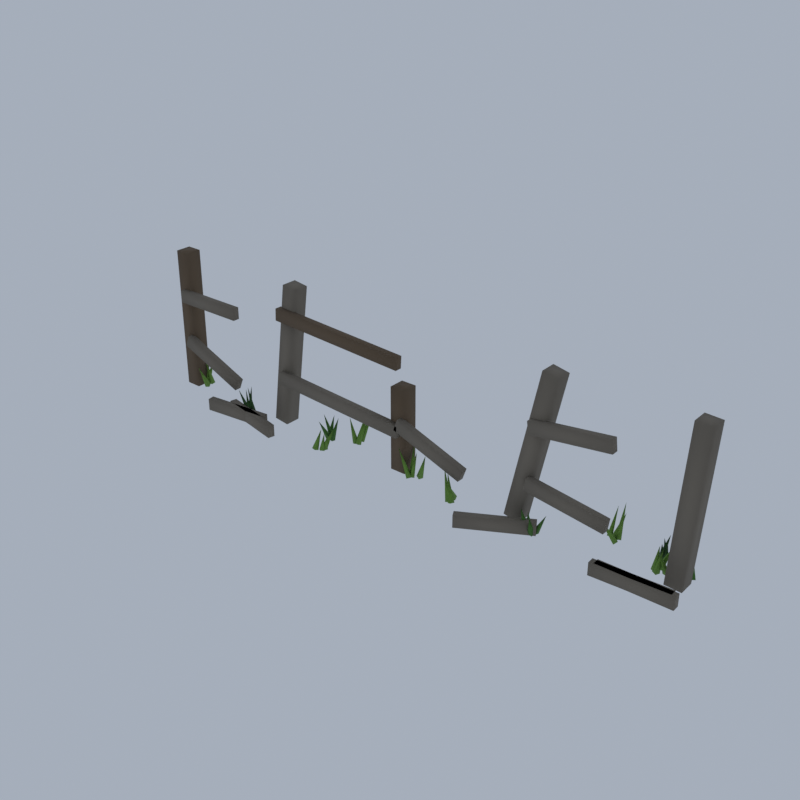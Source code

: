 # Source: D33_broken_fence.blend  (saved by Blender 5.2.45; exported with 4.5.12 LTS)
import bpy
from mathutils import Matrix  # noqa: F401  (used for matrix-valued properties, if any)

bpy.ops.wm.read_factory_settings(use_empty=True)
scene = bpy.context.scene
scene.name = 'Scene'

# ---- collections
col_collection = bpy.data.collections.new('Collection'); scene.collection.children.link(col_collection)

# ---- materials (node trees are filled in below, after node groups)
mat_wood_old_woodplanks = bpy.data.materials.new('wood_old|WoodPlanks')
mat_wood_old_woodplanks.diffuse_color = (0.139, 0.09627, 0.05819, 1.0)
mat_wood_grey_woodplanks = bpy.data.materials.new('wood_grey|WoodPlanks')
mat_wood_grey_woodplanks.diffuse_color = (0.1975, 0.1701, 0.1332, 1.0)
mat_leaf_light_leafygrass = bpy.data.materials.new('leaf_light|LeafyGrass')
mat_leaf_light_leafygrass.diffuse_color = (0.1511, 0.3021, 0.04455, 1.0)
mat_leaf_dark_leafygrass = bpy.data.materials.new('leaf_dark|LeafyGrass')
mat_leaf_dark_leafygrass.diffuse_color = (0.0231, 0.07806, 0.01347, 1.0)
mat_leaf_leafygrass = bpy.data.materials.new('leaf|LeafyGrass')
mat_leaf_leafygrass.diffuse_color = (0.05819, 0.1701, 0.0231, 1.0)

# ---- material node trees
mat_wood_old_woodplanks.use_nodes = True; mat_wood_old_woodplanks.node_tree.nodes.clear()
_N = mat_wood_old_woodplanks.node_tree.nodes; _L = mat_wood_old_woodplanks.node_tree.links
n0 = _N.new('ShaderNodeBsdfPrincipled'); n0.name = 'Principled BSDF'; n0.location = (-200, 100)
n0.inputs[0].default_value = (0.139, 0.09627, 0.05819, 1.0)
n0.inputs[2].default_value = 0.95
n0.inputs[10].default_value = 0.005
n1 = _N.new('ShaderNodeOutputMaterial'); n1.name = 'Material Output'; n1.location = (200, 100)
_L.new(n0.outputs[0], n1.inputs[0])
n1.is_active_output = True
mat_wood_grey_woodplanks.use_nodes = True; mat_wood_grey_woodplanks.node_tree.nodes.clear()
_N = mat_wood_grey_woodplanks.node_tree.nodes; _L = mat_wood_grey_woodplanks.node_tree.links
n0 = _N.new('ShaderNodeBsdfPrincipled'); n0.name = 'Principled BSDF'; n0.location = (-200, 100)
n0.inputs[0].default_value = (0.1975, 0.1701, 0.1332, 1.0)
n0.inputs[2].default_value = 0.95
n0.inputs[10].default_value = 0.005
n1 = _N.new('ShaderNodeOutputMaterial'); n1.name = 'Material Output'; n1.location = (200, 100)
_L.new(n0.outputs[0], n1.inputs[0])
n1.is_active_output = True
mat_leaf_light_leafygrass.use_nodes = True; mat_leaf_light_leafygrass.node_tree.nodes.clear()
_N = mat_leaf_light_leafygrass.node_tree.nodes; _L = mat_leaf_light_leafygrass.node_tree.links
n0 = _N.new('ShaderNodeBsdfPrincipled'); n0.name = 'Principled BSDF'; n0.location = (-200, 100)
n0.inputs[0].default_value = (0.1511, 0.3021, 0.04455, 1.0)
n0.inputs[2].default_value = 0.9
n0.inputs[10].default_value = 0.005
n1 = _N.new('ShaderNodeOutputMaterial'); n1.name = 'Material Output'; n1.location = (200, 100)
_L.new(n0.outputs[0], n1.inputs[0])
n1.is_active_output = True
mat_leaf_dark_leafygrass.use_nodes = True; mat_leaf_dark_leafygrass.node_tree.nodes.clear()
_N = mat_leaf_dark_leafygrass.node_tree.nodes; _L = mat_leaf_dark_leafygrass.node_tree.links
n0 = _N.new('ShaderNodeBsdfPrincipled'); n0.name = 'Principled BSDF'; n0.location = (-200, 100)
n0.inputs[0].default_value = (0.0231, 0.07806, 0.01347, 1.0)
n0.inputs[2].default_value = 0.9
n0.inputs[10].default_value = 0.005
n1 = _N.new('ShaderNodeOutputMaterial'); n1.name = 'Material Output'; n1.location = (200, 100)
_L.new(n0.outputs[0], n1.inputs[0])
n1.is_active_output = True
mat_leaf_leafygrass.use_nodes = True; mat_leaf_leafygrass.node_tree.nodes.clear()
_N = mat_leaf_leafygrass.node_tree.nodes; _L = mat_leaf_leafygrass.node_tree.links
n0 = _N.new('ShaderNodeBsdfPrincipled'); n0.name = 'Principled BSDF'; n0.location = (-200, 100)
n0.inputs[0].default_value = (0.05819, 0.1701, 0.0231, 1.0)
n0.inputs[2].default_value = 0.9
n0.inputs[10].default_value = 0.005
n1 = _N.new('ShaderNodeOutputMaterial'); n1.name = 'Material Output'; n1.location = (200, 100)
_L.new(n0.outputs[0], n1.inputs[0])
n1.is_active_output = True

# ---- world
world_world = bpy.data.worlds.new('World'); scene.world = world_world
world_world.use_nodes = True; world_world.node_tree.nodes.clear()
_N = world_world.node_tree.nodes; _L = world_world.node_tree.links
n0 = _N.new('ShaderNodeOutputWorld'); n0.name = 'World Output'; n0.location = (200, 100)
n1 = _N.new('ShaderNodeBackground'); n1.name = 'Background'; n1.location = (-200, 100)
n1.inputs[0].default_value = (0.42, 0.47, 0.55, 1.0)
n1.inputs[1].default_value = 0.9
_L.new(n1.outputs[0], n0.inputs[0])
n0.is_active_output = True
world_world.color = (0.05088, 0.05088, 0.05088)
world_world.sun_shadow_jitter_overblur = 0.0

# ---- meshes
me_broken_fence = bpy.data.meshes.new('broken_fence')
me_broken_fence.from_pydata([(-8.284, -0.04605, 0.03924), (-8.253, -0.04605, 4.239), (-8.284, 0.404, 0.03924), (-8.253, 0.404, 4.239), (-7.834, -0.04605, 0.03592), (-7.803, -0.04605, 4.236), (-7.834, 0.404, 0.03592), (-7.803, 0.404, 4.236), (-4.544, -0.04605, 0.0858), (-3.988, -0.04605, 4.249), (-4.544, 0.404, 0.0858), (-3.988, 0.404, 4.249), (-4.098, -0.04605, 0.02622), (-3.542, -0.04605, 4.189), (-4.098, 0.404, 0.02622), (-3.542, 0.404, 4.189), (-0.2657, -0.04605, 0.03703), (-0.271, -0.04605, 2.437), (-0.2657, 0.404, 0.03703), (-0.271, 0.404, 2.437), (0.1843, -0.04605, 0.03802), (0.179, -0.04605, 2.438), (0.1843, 0.404, 0.03802), (0.179, 0.404, 2.438), (3.317, -0.04605, 0.1246), (4.155, -0.04605, 4.24), (3.317, 0.404, 0.1246), (4.155, 0.404, 4.24), (3.758, -0.04605, 0.03483), (4.596, -0.04605, 4.15), (3.758, 0.404, 0.03483), (4.596, 0.404, 4.15), (7.629, -0.04605, 0.05101), (7.834, -0.04605, 4.246), (7.629, 0.404, 0.05101), (7.834, 0.404, 4.246), (8.079, -0.04605, 0.02905), (8.284, -0.04605, 4.224), (8.079, 0.404, 0.02905), (8.284, 0.404, 4.224), (-8.028, -0.221, 1.391), (-7.896, -0.221, 1.715), (-8.028, -0.02105, 1.391), (-7.896, -0.02105, 1.715), (-5.991, -0.221, 0.5602), (-5.859, -0.221, 0.8843), (-5.991, -0.02105, 0.5602), (-5.859, -0.02105, 0.8843), (-5.907, -0.5123, 0.01252), (-5.907, -0.5123, 0.3625), (-5.866, -0.3166, 0.01252), (-5.866, -0.3166, 0.3625), (-3.95, -0.9255, 0.01252), (-3.95, -0.9255, 0.3625), (-3.909, -0.7298, 0.01252), (-3.909, -0.7298, 0.3625), (-8.043, -0.221, 2.759), (-8.044, -0.221, 3.109), (-8.043, -0.02105, 2.759), (-8.044, -0.02105, 3.109), (-5.843, -0.221, 2.766), (-5.844, -0.221, 3.116), (-5.843, -0.02105, 2.766), (-5.844, -0.02105, 3.116), (-6.473, -0.8328, 0.01252), (-6.473, -0.8328, 0.3625), (-6.496, -0.6341, 0.01252), (-6.496, -0.6341, 0.3625), (-4.486, -0.608, 0.01252), (-4.486, -0.608, 0.3625), (-4.508, -0.4093, 0.01252), (-4.508, -0.4093, 0.3625), (-4.15, -0.221, 1.359), (-4.129, -0.221, 1.708), (-4.15, -0.02105, 1.359), (-4.129, -0.02105, 1.708), (0.04242, -0.221, 1.108), (0.06333, -0.221, 1.457), (0.04242, -0.02105, 1.108), (0.06333, -0.02105, 1.457), (-4.15, -0.221, 3.242), (-4.132, -0.221, 3.592), (-4.15, -0.02105, 3.242), (-4.132, -0.02105, 3.592), (0.045, -0.221, 3.028), (0.06281, -0.221, 3.378), (0.045, -0.02105, 3.028), (0.06281, -0.02105, 3.378), (-0.03911, -0.221, 1.338), (0.07705, -0.221, 1.668), (-0.03911, -0.02105, 1.338), (0.07705, -0.02105, 1.668), (2.036, -0.221, 0.6074), (2.152, -0.221, 0.9375), (2.036, -0.02105, 0.6074), (2.152, -0.02105, 0.9375), (2.63, -1.2, 0.01252), (2.63, -1.2, 0.3625), (2.532, -1.025, 0.01252), (2.532, -1.025, 0.3625), (4.372, -0.2168, 0.01252), (4.372, -0.2168, 0.3625), (4.274, -0.04258, 0.01252), (4.274, -0.04258, 0.3625), (3.943, -0.221, 1.111), (3.99, -0.221, 1.458), (3.943, -0.02105, 1.111), (3.99, -0.02105, 1.458), (6.123, -0.221, 0.8172), (6.17, -0.221, 1.164), (6.123, -0.02105, 0.8172), (6.17, -0.02105, 1.164), (6.228, -0.7344, 0.01252), (6.228, -0.7344, 0.3625), (6.225, -0.5345, 0.01252), (6.225, -0.5345, 0.3625), (8.227, -0.7076, 0.01252), (8.227, -0.7076, 0.3625), (8.225, -0.5077, 0.01252), (8.225, -0.5077, 0.3625), (3.988, -0.221, 2.624), (3.943, -0.221, 2.971), (3.988, -0.02105, 2.624), (3.943, -0.02105, 2.971), (6.17, -0.221, 2.904), (6.125, -0.221, 3.251), (6.17, -0.02105, 2.904), (6.125, -0.02105, 3.251), (6.123, -0.7785, 0.01252), (6.123, -0.7785, 0.3625), (6.111, -0.5788, 0.01252), (6.111, -0.5788, 0.3625), (8.119, -0.6633, 0.01252), (8.119, -0.6633, 0.3625), (8.108, -0.4636, 0.01252), (8.108, -0.4636, 0.3625), (-1.733, 0.4194, 0.01186), (-1.741, 0.305, 0.06685), (-1.868, 0.3125, 0.06318), (-1.86, 0.427, 0.008197), (-1.801, 0.782, 0.9036), (-1.964, 0.3515, 0.0139), (-1.922, 0.4712, 0.02549), (-1.808, 0.4278, 0.06115), (-1.85, 0.3082, 0.04956), (-2.106, 0.3974, 0.7501), (-1.881, 0.4054, 0.05938), (-1.947, 0.5138, 0.05253), (-1.842, 0.5757, 0.01567), (-1.776, 0.4673, 0.02252), (-1.668, 0.6615, 0.8741), (-1.9, 0.6356, 0.009126), (-1.778, 0.5994, 0.008763), (-1.81, 0.4903, 0.06592), (-1.932, 0.5265, 0.06628), (-1.741, 0.9402, 0.8218), (-7.634, 0.4311, 0.05542), (-7.634, 0.3049, 0.03883), (-7.76, 0.3079, 0.01963), (-7.76, 0.4341, 0.03622), (-7.817, 0.269, 0.8051), (-7.592, 0.155, 0.02162), (-7.707, 0.1035, 0.003313), (-7.762, 0.2071, 0.05343), (-7.647, 0.2586, 0.07173), (-7.643, -0.1499, 0.758), (-7.818, 0.2482, 0.02895), (-7.842, 0.3725, 0.01735), (-7.721, 0.3994, 0.0461), (-7.697, 0.2751, 0.0577), (-7.935, 0.3532, 0.7085), (-7.98, 0.3447, 0.06902), (-7.942, 0.4649, 0.05163), (-7.831, 0.4232, 0.006032), (-7.869, 0.303, 0.02342), (-7.595, 0.3941, 0.7867), (7.202, 1.004, 0.0685), (7.258, 0.9061, 0.009045), (7.147, 0.8443, 0.006552), (7.091, 0.9421, 0.066), (7.312, 0.6525, 0.6135), (7.287, 0.9347, 0.04714), (7.198, 0.848, 0.02026), (7.108, 0.9379, 0.0279), (7.198, 1.025, 0.05479), (7.133, 0.8215, 0.624), (7.036, 0.8672, 0.04306), (7.138, 0.9423, 0.06092), (7.215, 0.8453, 0.03199), (7.113, 0.7702, 0.01413), (7.139, 0.7235, 0.5187), (6.985, 0.9933, 0.05865), (7.1, 1.042, 0.03174), (7.146, 0.925, 0.0164), (7.032, 0.8759, 0.04331), (7.229, 0.9384, 0.6932), (7.925, 0.2945, 0.005367), (7.91, 0.4006, 0.07407), (8.035, 0.4215, 0.06968), (8.05, 0.3154, 0.0009766), (8.049, 0.0474, 0.5323), (7.891, 0.3702, 0.02742), (7.821, 0.2651, 0.01428), (7.717, 0.3306, 0.04763), (7.788, 0.4357, 0.06077), (7.897, 0.2206, 0.5803), (8.113, 0.5486, 0.06123), (8.021, 0.461, 0.07439), (7.94, 0.5374, 0.01382), (8.031, 0.625, 0.0006575), (7.872, 0.7795, 0.5435), (7.922, 0.5, 0.009139), (8.01, 0.4182, 0.05064), (7.921, 0.3292, 0.06591), (7.832, 0.411, 0.02441), (7.834, 0.5956, 0.58), (-2.452, 0.1583, 0.01224), (-2.455, 0.03312, 0.0352), (-2.579, 0.04095, 0.06281), (-2.576, 0.1661, 0.03985), (-2.357, 0.2207, 0.7168), (-2.7, 0.1707, 0.05439), (-2.575, 0.1814, 0.07505), (-2.556, 0.06784, 0.02065), (-2.681, 0.05712, 0.0), (-2.704, -0.19, 0.657), (-2.726, 0.3293, 0.01718), (-2.623, 0.2561, 0.02856), (-2.696, 0.1565, 0.05786), (-2.8, 0.2297, 0.04648), (-2.673, 0.3897, 0.6329), (-2.514, 0.2334, 0.0718), (-2.552, 0.113, 0.05553), (-2.661, 0.1543, 0.003245), (-2.623, 0.2747, 0.01952), (-2.889, 0.2034, 0.6696), (4.228, -0.1712, 0.07206), (4.243, -0.04665, 0.05072), (4.359, -0.06886, 0.002992), (4.344, -0.1934, 0.02433), (4.526, -0.05668, 0.5716), (4.158, -0.04232, 0.03874), (4.106, -0.1562, 0.01503), (3.99, -0.108, 0.03631), (4.042, 0.005888, 0.06001), (4.119, -0.21, 0.5872), (3.964, -0.1877, 0.01419), (3.96, -0.06936, 0.06086), (4.087, -0.06526, 0.06086), (4.091, -0.1836, 0.01419), (4.035, -0.4077, 0.7514), (4.31, -0.1671, 0.05436), (4.309, -0.2849, 0.006192), (4.182, -0.2896, 0.02069), (4.184, -0.1718, 0.06886), (4.325, -0.4772, 0.6444), (2.038, -0.3326, 0.0575), (1.984, -0.4477, 0.06397), (1.875, -0.3996, 0.01755), (1.929, -0.2845, 0.01108), (1.715, -0.2122, 0.7611), (1.798, -0.2624, 0.03576), (1.903, -0.1959, 0.06269), (1.974, -0.2988, 0.03929), (1.869, -0.3653, 0.01236), (1.836, -0.4597, 0.6741), (1.824, -0.4349, 0.03917), (1.791, -0.3165, 0.006453), (1.907, -0.2753, 0.03587), (1.941, -0.3937, 0.06859), (1.607, -0.2034, 0.8504), (1.916, -0.06881, 0.07279), (1.938, -0.1754, 0.006794), (1.813, -0.1984, 0.002262), (1.791, -0.09176, 0.06825), (1.916, -0.5531, 0.7324), (0.3917, -0.08666, 0.04089), (0.3064, 0.006786, 0.05446), (0.3977, 0.09311, 0.03416), (0.483, -0.0003392, 0.02059), (0.5389, 0.02643, 0.7846), (0.3539, -0.1695, 0.02299), (0.2896, -0.06046, 0.009825), (0.3908, 0.004214, 0.05205), (0.455, -0.1049, 0.06522), (0.07892, -0.1569, 0.8541), (0.5002, 0.0695, 0.06031), (0.5517, 0.1859, 0.06122), (0.6602, 0.1383, 0.01473), (0.6087, 0.02189, 0.01383), (0.8609, -0.02633, 0.8261), (0.3391, -0.05626, 0.06413), (0.2957, 0.04736, 0.004279), (0.4115, 0.09968, 0.01092), (0.4549, -0.00394, 0.07077), (0.1758, 0.3688, 0.7829), (-2.482, -0.2723, 0.05525), (-2.391, -0.2018, 0.001622), (-2.308, -0.2962, 0.0198), (-2.399, -0.3667, 0.07343), (-2.263, -0.07029, 0.5435), (-2.453, -0.6427, 0.05692), (-2.578, -0.618, 0.06209), (-2.556, -0.5005, 0.01813), (-2.432, -0.5252, 0.01295), (-2.444, -0.3783, 0.5838), (-2.321, -0.58, 0.06264), (-2.418, -0.5023, 0.03611), (-2.336, -0.4078, 0.01241), (-2.239, -0.4855, 0.03894), (-2.348, -0.3642, 0.4877), (-2.41, -0.4207, 0.06073), (-2.371, -0.3001, 0.0492), (-2.256, -0.3408, 0.01432), (-2.295, -0.4614, 0.02584), (-2.203, -0.3817, 0.4691), (7.349, 0.4706, 0.00524), (7.259, 0.3891, 0.04289), (7.182, 0.4867, 0.06981), (7.272, 0.5683, 0.03216), (7.548, 0.5015, 0.7644), (7.398, 0.3607, 0.0102), (7.432, 0.4715, 0.06256), (7.554, 0.4327, 0.06485), (7.519, 0.3219, 0.01249), (7.384, 0.1442, 0.6323), (7.36, 0.3048, 0.0239), (7.311, 0.1877, 0.03055), (7.196, 0.2375, 0.05114), (7.245, 0.3546, 0.04449), (7.397, 0.2603, 0.7302), (7.124, 0.3079, 0.04401), (7.173, 0.425, 0.05162), (7.289, 0.3776, 0.03103), (7.24, 0.2604, 0.02343), (7.303, 0.2538, 0.786), (5.858, 0.896, 0.03232), (5.954, 0.9765, 0.007636), (6.038, 0.8877, 0.04272), (5.942, 0.8071, 0.06741), (5.912, 1.2, 0.9027), (5.806, 0.8607, 0.04575), (5.687, 0.8207, 0.06396), (5.643, 0.9351, 0.02929), (5.762, 0.9751, 0.01108), (5.758, 1.138, 0.7859), (5.903, 0.7744, 0.05423), (5.789, 0.8307, 0.06295), (5.84, 0.9396, 0.02082), (5.954, 0.8833, 0.0121), (6.021, 1.052, 0.7221), (5.86, 0.7475, 0.007197), (5.931, 0.8292, 0.07352), (6.029, 0.7479, 0.06785), (5.957, 0.6663, 0.001523), (5.686, 0.3862, 0.7616), (-5.208, -0.397, 0.05527), (-5.324, -0.3925, 0.004025), (-5.326, -0.2662, 0.01978), (-5.21, -0.2707, 0.07102), (-5.604, -0.4315, 0.7949), (-5.167, -0.493, 0.06084), (-5.293, -0.4932, 0.04808), (-5.29, -0.3706, 0.0142), (-5.163, -0.3703, 0.02697), (-5.316, -0.1915, 0.8993), (-5.103, -0.2306, 0.05257), (-5.139, -0.352, 0.03767), (-5.259, -0.3149, 0.02248), (-5.224, -0.1935, 0.03738), (-5.314, -0.3429, 0.9246), (-5.266, -0.464, 0.01559), (-5.204, -0.3531, 0.0175), (-5.099, -0.4125, 0.05946), (-5.162, -0.5234, 0.05755), (-5.428, -0.314, 0.8234)], [], [(0, 1, 3, 2), (2, 3, 7, 6), (6, 7, 5, 4), (4, 5, 1, 0), (2, 6, 4, 0), (7, 3, 1, 5), (8, 9, 11, 10), (10, 11, 15, 14), (14, 15, 13, 12), (12, 13, 9, 8), (10, 14, 12, 8), (15, 11, 9, 13), (16, 17, 19, 18), (18, 19, 23, 22), (22, 23, 21, 20), (20, 21, 17, 16), (18, 22, 20, 16), (23, 19, 17, 21), (24, 25, 27, 26), (26, 27, 31, 30), (30, 31, 29, 28), (28, 29, 25, 24), (26, 30, 28, 24), (31, 27, 25, 29), (32, 33, 35, 34), (34, 35, 39, 38), (38, 39, 37, 36), (36, 37, 33, 32), (34, 38, 36, 32), (39, 35, 33, 37), (40, 41, 43, 42), (42, 43, 47, 46), (46, 47, 45, 44), (44, 45, 41, 40), (42, 46, 44, 40), (47, 43, 41, 45), (48, 49, 51, 50), (50, 51, 55, 54), (54, 55, 53, 52), (52, 53, 49, 48), (50, 54, 52, 48), (55, 51, 49, 53), (56, 57, 59, 58), (58, 59, 63, 62), (62, 63, 61, 60), (60, 61, 57, 56), (58, 62, 60, 56), (63, 59, 57, 61), (64, 65, 67, 66), (66, 67, 71, 70), (70, 71, 69, 68), (68, 69, 65, 64), (66, 70, 68, 64), (71, 67, 65, 69), (72, 73, 75, 74), (74, 75, 79, 78), (78, 79, 77, 76), (76, 77, 73, 72), (74, 78, 76, 72), (79, 75, 73, 77), (80, 81, 83, 82), (82, 83, 87, 86), (86, 87, 85, 84), (84, 85, 81, 80), (82, 86, 84, 80), (87, 83, 81, 85), (88, 89, 91, 90), (90, 91, 95, 94), (94, 95, 93, 92), (92, 93, 89, 88), (90, 94, 92, 88), (95, 91, 89, 93), (96, 97, 99, 98), (98, 99, 103, 102), (102, 103, 101, 100), (100, 101, 97, 96), (98, 102, 100, 96), (103, 99, 97, 101), (104, 105, 107, 106), (106, 107, 111, 110), (110, 111, 109, 108), (108, 109, 105, 104), (106, 110, 108, 104), (111, 107, 105, 109), (112, 113, 115, 114), (114, 115, 119, 118), (118, 119, 117, 116), (116, 117, 113, 112), (114, 118, 116, 112), (119, 115, 113, 117), (120, 121, 123, 122), (122, 123, 127, 126), (126, 127, 125, 124), (124, 125, 121, 120), (122, 126, 124, 120), (127, 123, 121, 125), (128, 129, 131, 130), (130, 131, 135, 134), (134, 135, 133, 132), (132, 133, 129, 128), (130, 134, 132, 128), (135, 131, 129, 133), (136, 140, 137), (137, 140, 138), (136, 137, 138, 139), (138, 140, 139), (139, 140, 136), (141, 145, 142), (142, 145, 143), (141, 142, 143, 144), (143, 145, 144), (144, 145, 141), (146, 150, 147), (147, 150, 148), (146, 147, 148, 149), (148, 150, 149), (149, 150, 146), (151, 155, 152), (152, 155, 153), (151, 152, 153, 154), (153, 155, 154), (154, 155, 151), (156, 160, 157), (157, 160, 158), (156, 157, 158, 159), (158, 160, 159), (159, 160, 156), (161, 165, 162), (162, 165, 163), (161, 162, 163, 164), (163, 165, 164), (164, 165, 161), (166, 170, 167), (167, 170, 168), (166, 167, 168, 169), (168, 170, 169), (169, 170, 166), (171, 175, 172), (172, 175, 173), (171, 172, 173, 174), (173, 175, 174), (174, 175, 171), (176, 180, 177), (177, 180, 178), (176, 177, 178, 179), (178, 180, 179), (179, 180, 176), (181, 185, 182), (182, 185, 183), (181, 182, 183, 184), (183, 185, 184), (184, 185, 181), (186, 190, 187), (187, 190, 188), (186, 187, 188, 189), (188, 190, 189), (189, 190, 186), (191, 195, 192), (192, 195, 193), (191, 192, 193, 194), (193, 195, 194), (194, 195, 191), (196, 200, 197), (197, 200, 198), (196, 197, 198, 199), (198, 200, 199), (199, 200, 196), (201, 205, 202), (202, 205, 203), (201, 202, 203, 204), (203, 205, 204), (204, 205, 201), (206, 210, 207), (207, 210, 208), (206, 207, 208, 209), (208, 210, 209), (209, 210, 206), (211, 215, 212), (212, 215, 213), (211, 212, 213, 214), (213, 215, 214), (214, 215, 211), (216, 220, 217), (217, 220, 218), (216, 217, 218, 219), (218, 220, 219), (219, 220, 216), (221, 225, 222), (222, 225, 223), (221, 222, 223, 224), (223, 225, 224), (224, 225, 221), (226, 230, 227), (227, 230, 228), (226, 227, 228, 229), (228, 230, 229), (229, 230, 226), (231, 235, 232), (232, 235, 233), (231, 232, 233, 234), (233, 235, 234), (234, 235, 231), (236, 240, 237), (237, 240, 238), (236, 237, 238, 239), (238, 240, 239), (239, 240, 236), (241, 245, 242), (242, 245, 243), (241, 242, 243, 244), (243, 245, 244), (244, 245, 241), (246, 250, 247), (247, 250, 248), (246, 247, 248, 249), (248, 250, 249), (249, 250, 246), (251, 255, 252), (252, 255, 253), (251, 252, 253, 254), (253, 255, 254), (254, 255, 251), (256, 260, 257), (257, 260, 258), (256, 257, 258, 259), (258, 260, 259), (259, 260, 256), (261, 265, 262), (262, 265, 263), (261, 262, 263, 264), (263, 265, 264), (264, 265, 261), (266, 270, 267), (267, 270, 268), (266, 267, 268, 269), (268, 270, 269), (269, 270, 266), (271, 275, 272), (272, 275, 273), (271, 272, 273, 274), (273, 275, 274), (274, 275, 271), (276, 280, 277), (277, 280, 278), (276, 277, 278, 279), (278, 280, 279), (279, 280, 276), (281, 285, 282), (282, 285, 283), (281, 282, 283, 284), (283, 285, 284), (284, 285, 281), (286, 290, 287), (287, 290, 288), (286, 287, 288, 289), (288, 290, 289), (289, 290, 286), (291, 295, 292), (292, 295, 293), (291, 292, 293, 294), (293, 295, 294), (294, 295, 291), (296, 300, 297), (297, 300, 298), (296, 297, 298, 299), (298, 300, 299), (299, 300, 296), (301, 305, 302), (302, 305, 303), (301, 302, 303, 304), (303, 305, 304), (304, 305, 301), (306, 310, 307), (307, 310, 308), (306, 307, 308, 309), (308, 310, 309), (309, 310, 306), (311, 315, 312), (312, 315, 313), (311, 312, 313, 314), (313, 315, 314), (314, 315, 311), (316, 320, 317), (317, 320, 318), (316, 317, 318, 319), (318, 320, 319), (319, 320, 316), (321, 325, 322), (322, 325, 323), (321, 322, 323, 324), (323, 325, 324), (324, 325, 321), (326, 330, 327), (327, 330, 328), (326, 327, 328, 329), (328, 330, 329), (329, 330, 326), (331, 335, 332), (332, 335, 333), (331, 332, 333, 334), (333, 335, 334), (334, 335, 331), (336, 340, 337), (337, 340, 338), (336, 337, 338, 339), (338, 340, 339), (339, 340, 336), (341, 345, 342), (342, 345, 343), (341, 342, 343, 344), (343, 345, 344), (344, 345, 341), (346, 350, 347), (347, 350, 348), (346, 347, 348, 349), (348, 350, 349), (349, 350, 346), (351, 355, 352), (352, 355, 353), (351, 352, 353, 354), (353, 355, 354), (354, 355, 351), (356, 360, 357), (357, 360, 358), (356, 357, 358, 359), (358, 360, 359), (359, 360, 356), (361, 365, 362), (362, 365, 363), (361, 362, 363, 364), (363, 365, 364), (364, 365, 361), (366, 370, 367), (367, 370, 368), (366, 367, 368, 369), (368, 370, 369), (369, 370, 366), (371, 375, 372), (372, 375, 373), (371, 372, 373, 374), (373, 375, 374), (374, 375, 371)])
me_broken_fence.polygons.foreach_set('use_smooth', [True] * 342)
me_broken_fence.polygons.foreach_set('material_index', [0, 0, 0, 0, 0, 0, 1, 1, 1, 1, 1, 1, 0, 0, 0, 0, 0, 0, 1, 1, 1, 1, 1, 1, 1, 1, 1, 1, 1, 1, 1, 1, 1, 1, 1, 1, 1, 1, 1, 1, 1, 1, 1, 1, 1, 1, 1, 1, 1, 1, 1, 1, 1, 1, 1, 1, 1, 1, 1, 1, 0, 0, 0, 0, 0, 0, 1, 1, 1, 1, 1, 1, 1, 1, 1, 1, 1, 1, 1, 1, 1, 1, 1, 1, 1, 1, 1, 1, 1, 1, 1, 1, 1, 1, 1, 1, 1, 1, 1, 1, 1, 1, 2, 2, 2, 2, 2, 2, 2, 2, 2, 2, 2, 2, 2, 2, 2, 2, 2, 2, 2, 2, 2, 2, 2, 2, 2, 2, 2, 2, 2, 2, 2, 2, 2, 2, 2, 2, 2, 2, 2, 2, 3, 3, 3, 3, 3, 3, 3, 3, 3, 3, 3, 3, 3, 3, 3, 3, 3, 3, 3, 3, 4, 4, 4, 4, 4, 4, 4, 4, 4, 4, 4, 4, 4, 4, 4, 4, 4, 4, 4, 4, 4, 4, 4, 4, 4, 4, 4, 4, 4, 4, 4, 4, 4, 4, 4, 4, 4, 4, 4, 4, 4, 4, 4, 4, 4, 4, 4, 4, 4, 4, 4, 4, 4, 4, 4, 4, 4, 4, 4, 4, 2, 2, 2, 2, 2, 2, 2, 2, 2, 2, 2, 2, 2, 2, 2, 2, 2, 2, 2, 2, 2, 2, 2, 2, 2, 2, 2, 2, 2, 2, 2, 2, 2, 2, 2, 2, 2, 2, 2, 2, 2, 2, 2, 2, 2, 2, 2, 2, 2, 2, 2, 2, 2, 2, 2, 2, 2, 2, 2, 2, 2, 2, 2, 2, 2, 2, 2, 2, 2, 2, 2, 2, 2, 2, 2, 2, 2, 2, 2, 2, 2, 2, 2, 2, 2, 2, 2, 2, 2, 2, 2, 2, 2, 2, 2, 2, 2, 2, 2, 2, 3, 3, 3, 3, 3, 3, 3, 3, 3, 3, 3, 3, 3, 3, 3, 3, 3, 3, 3, 3])
_k = set([(0, 1), (0, 2), (0, 4), (1, 3), (1, 5), (2, 3), (2, 6), (3, 7), (4, 5), (4, 6), (5, 7), (6, 7), (8, 9), (8, 10), (8, 12), (9, 11), (9, 13), (10, 11), (10, 14), (11, 15), (12, 13), (12, 14), (13, 15), (14, 15), (16, 17), (16, 18), (16, 20), (17, 19), (17, 21), (18, 19), (18, 22), (19, 23), (20, 21), (20, 22), (21, 23), (22, 23), (24, 25), (24, 26), (24, 28), (25, 27), (25, 29), (26, 27), (26, 30), (27, 31), (28, 29), (28, 30), (29, 31), (30, 31), (32, 33), (32, 34), (32, 36), (33, 35), (33, 37), (34, 35), (34, 38), (35, 39), (36, 37), (36, 38), (37, 39), (38, 39), (40, 41), (40, 42), (40, 44), (41, 43), (41, 45), (42, 43), (42, 46), (43, 47), (44, 45), (44, 46), (45, 47), (46, 47), (48, 49), (48, 50), (48, 52), (49, 51), (49, 53), (50, 51), (50, 54), (51, 55), (52, 53), (52, 54), (53, 55), (54, 55), (56, 57), (56, 58), (56, 60), (57, 59), (57, 61), (58, 59), (58, 62), (59, 63), (60, 61), (60, 62), (61, 63), (62, 63), (64, 65), (64, 66), (64, 68), (65, 67), (65, 69), (66, 67), (66, 70), (67, 71), (68, 69), (68, 70), (69, 71), (70, 71), (72, 73), (72, 74), (72, 76), (73, 75), (73, 77), (74, 75), (74, 78), (75, 79), (76, 77), (76, 78), (77, 79), (78, 79), (80, 81), (80, 82), (80, 84), (81, 83), (81, 85), (82, 83), (82, 86), (83, 87), (84, 85), (84, 86), (85, 87), (86, 87), (88, 89), (88, 90), (88, 92), (89, 91), (89, 93), (90, 91), (90, 94), (91, 95), (92, 93), (92, 94), (93, 95), (94, 95), (96, 97), (96, 98), (96, 100), (97, 99), (97, 101), (98, 99), (98, 102), (99, 103), (100, 101), (100, 102), (101, 103), (102, 103), (104, 105), (104, 106), (104, 108), (105, 107), (105, 109), (106, 107), (106, 110), (107, 111), (108, 109), (108, 110), (109, 111), (110, 111), (112, 113), (112, 114), (112, 116), (113, 115), (113, 117), (114, 115), (114, 118), (115, 119), (116, 117), (116, 118), (117, 119), (118, 119), (120, 121), (120, 122), (120, 124), (121, 123), (121, 125), (122, 123), (122, 126), (123, 127), (124, 125), (124, 126), (125, 127), (126, 127), (128, 129), (128, 130), (128, 132), (129, 131), (129, 133), (130, 131), (130, 134), (131, 135), (132, 133), (132, 134), (133, 135), (134, 135), (136, 137), (136, 139), (136, 140), (137, 138), (137, 140), (138, 139), (138, 140), (139, 140), (141, 142), (141, 144), (141, 145), (142, 143), (142, 145), (143, 144), (143, 145), (144, 145), (146, 147), (146, 149), (146, 150), (147, 148), (147, 150), (148, 149), (148, 150), (149, 150), (151, 152), (151, 154), (151, 155), (152, 153), (152, 155), (153, 154), (153, 155), (154, 155), (156, 157), (156, 159), (156, 160), (157, 158), (157, 160), (158, 159), (158, 160), (159, 160), (161, 162), (161, 164), (161, 165), (162, 163), (162, 165), (163, 164), (163, 165), (164, 165), (166, 167), (166, 169), (166, 170), (167, 168), (167, 170), (168, 169), (168, 170), (169, 170), (171, 172), (171, 174), (171, 175), (172, 173), (172, 175), (173, 174), (173, 175), (174, 175), (176, 177), (176, 179), (176, 180), (177, 178), (177, 180), (178, 179), (178, 180), (179, 180), (181, 182), (181, 184), (181, 185), (182, 183), (182, 185), (183, 184), (183, 185), (184, 185), (186, 187), (186, 189), (186, 190), (187, 188), (187, 190), (188, 189), (188, 190), (189, 190), (191, 192), (191, 194), (191, 195), (192, 193), (192, 195), (193, 194), (193, 195), (194, 195), (196, 197), (196, 199), (196, 200), (197, 198), (197, 200), (198, 199), (198, 200), (199, 200), (201, 202), (201, 204), (201, 205), (202, 203), (202, 205), (203, 204), (203, 205), (204, 205), (206, 207), (206, 209), (206, 210), (207, 208), (207, 210), (208, 209), (208, 210), (209, 210), (211, 212), (211, 214), (211, 215), (212, 213), (212, 215), (213, 214), (213, 215), (214, 215), (216, 217), (216, 219), (216, 220), (217, 218), (217, 220), (218, 219), (218, 220), (219, 220), (221, 222), (221, 224), (221, 225), (222, 223), (222, 225), (223, 224), (223, 225), (224, 225), (226, 227), (226, 229), (226, 230), (227, 228), (227, 230), (228, 229), (228, 230), (229, 230), (231, 232), (231, 234), (231, 235), (232, 233), (232, 235), (233, 234), (233, 235), (234, 235), (236, 237), (236, 239), (236, 240), (237, 238), (237, 240), (238, 239), (238, 240), (239, 240), (241, 242), (241, 244), (241, 245), (242, 243), (242, 245), (243, 244), (243, 245), (244, 245), (246, 247), (246, 249), (246, 250), (247, 248), (247, 250), (248, 249), (248, 250), (249, 250), (251, 252), (251, 254), (251, 255), (252, 253), (252, 255), (253, 254), (253, 255), (254, 255), (256, 257), (256, 259), (256, 260), (257, 258), (257, 260), (258, 259), (258, 260), (259, 260), (261, 262), (261, 264), (261, 265), (262, 263), (262, 265), (263, 264), (263, 265), (264, 265), (266, 267), (266, 269), (266, 270), (267, 268), (267, 270), (268, 269), (268, 270), (269, 270), (271, 272), (271, 274), (271, 275), (272, 273), (272, 275), (273, 274), (273, 275), (274, 275), (276, 277), (276, 279), (276, 280), (277, 278), (277, 280), (278, 279), (278, 280), (279, 280), (281, 282), (281, 284), (281, 285), (282, 283), (282, 285), (283, 284), (283, 285), (284, 285), (286, 287), (286, 289), (286, 290), (287, 288), (287, 290), (288, 289), (288, 290), (289, 290), (291, 292), (291, 294), (291, 295), (292, 293), (292, 295), (293, 294), (293, 295), (294, 295), (296, 297), (296, 299), (296, 300), (297, 298), (297, 300), (298, 299), (298, 300), (299, 300), (301, 302), (301, 304), (301, 305), (302, 303), (302, 305), (303, 304), (303, 305), (304, 305), (306, 307), (306, 309), (306, 310), (307, 308), (307, 310), (308, 309), (308, 310), (309, 310), (311, 312), (311, 314), (311, 315), (312, 313), (312, 315), (313, 314), (313, 315), (314, 315), (316, 317), (316, 319), (316, 320), (317, 318), (317, 320), (318, 319), (318, 320), (319, 320), (321, 322), (321, 324), (321, 325), (322, 323), (322, 325), (323, 324), (323, 325), (324, 325), (326, 327), (326, 329), (326, 330), (327, 328), (327, 330), (328, 329), (328, 330), (329, 330), (331, 332), (331, 334), (331, 335), (332, 333), (332, 335), (333, 334), (333, 335), (334, 335), (336, 337), (336, 339), (336, 340), (337, 338), (337, 340), (338, 339), (338, 340), (339, 340), (341, 342), (341, 344), (341, 345), (342, 343), (342, 345), (343, 344), (343, 345), (344, 345), (346, 347), (346, 349), (346, 350), (347, 348), (347, 350), (348, 349), (348, 350), (349, 350), (351, 352), (351, 354), (351, 355), (352, 353), (352, 355), (353, 354), (353, 355), (354, 355), (356, 357), (356, 359), (356, 360), (357, 358), (357, 360), (358, 359), (358, 360), (359, 360), (361, 362), (361, 364), (361, 365), (362, 363), (362, 365), (363, 364), (363, 365), (364, 365), (366, 367), (366, 369), (366, 370), (367, 368), (367, 370), (368, 369), (368, 370), (369, 370), (371, 372), (371, 374), (371, 375), (372, 373), (372, 375), (373, 374), (373, 375), (374, 375)])
me_broken_fence.attributes.new('sharp_edge', 'BOOLEAN', 'EDGE').data.foreach_set('value', [ (min(e.vertices), max(e.vertices)) in _k for e in me_broken_fence.edges])
me_broken_fence.materials.append(mat_wood_old_woodplanks)
me_broken_fence.materials.append(mat_wood_grey_woodplanks)
me_broken_fence.materials.append(mat_leaf_light_leafygrass)
me_broken_fence.materials.append(mat_leaf_dark_leafygrass)
me_broken_fence.materials.append(mat_leaf_leafygrass)
me_broken_fence.update()

# ---- objects
ob_broken_fence = bpy.data.objects.new('broken_fence', me_broken_fence)

# ---- transforms, parenting, visibility, modifiers, constraints
ob_broken_fence.location = (0.0, 0.0, 0.0)

# ---- collection membership
scene.collection.objects.link(ob_broken_fence)

# ---- scene / render settings (as saved in the file)
scene.frame_start = 1; scene.frame_end = 250; scene.frame_set(1)
scene.render.engine = 'BLENDER_EEVEE_NEXT'
scene.render.resolution_x = 600
scene.render.resolution_y = 600
scene.render.bake_bias = 0.0
scene.render.bake_samples = 0
scene.render.compositor_device = 'GPU'
scene.eevee.taa_render_samples = 48
scene.eevee.use_volume_custom_range = False
scene.eevee.fast_gi_thickness_near = 0.1
scene.eevee.fast_gi_thickness_far = 0.0
scene.eevee.ray_tracing_options.screen_trace_thickness = 0.1
scene.view_settings.view_transform = 'Standard'
bpy.context.view_layer.update()

# ---- added for rendering (the .blend has no active camera): camera
cam_auto = bpy.data.cameras.new('AutoCamera')
cam_auto.lens = 50.0
cam_auto.sensor_width = 36.0
cam_auto.clip_end = 1000.0
ob_auto_camera = bpy.data.objects.new('AutoCamera', cam_auto)
scene.collection.objects.link(ob_auto_camera)
ob_auto_camera.location = (15.9798, -19.1757, 14.9082)
ob_auto_camera.rotation_euler = (1.09748, -7.21219e-08, 0.694738)
scene.camera = ob_auto_camera
bpy.context.view_layer.update()
